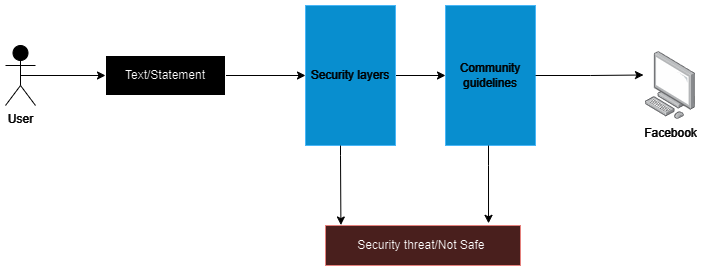

The diagram above was exported from draw.io. Its source (the exported page's mxGraphModel, read from the mxfile embedded in the PNG):
<mxGraphModel dx="1115" dy="574" grid="1" gridSize="10" guides="1" tooltips="1" connect="1" arrows="1" fold="1" page="1" pageScale="1" pageWidth="850" pageHeight="1100" math="0" shadow="0">
  <root>
    <mxCell id="0" />
    <mxCell id="1" parent="0" />
    <mxCell id="ymu2b9vOZIshmbOemh-y-11" style="edgeStyle=orthogonalEdgeStyle;rounded=0;orthogonalLoop=1;jettySize=auto;html=1;exitX=0.5;exitY=0.5;exitDx=0;exitDy=0;exitPerimeter=0;entryX=0;entryY=0.5;entryDx=0;entryDy=0;strokeColor=#FFFFFF;" edge="1" parent="1" source="ymu2b9vOZIshmbOemh-y-1" target="ymu2b9vOZIshmbOemh-y-6">
      <mxGeometry relative="1" as="geometry" />
    </mxCell>
    <mxCell id="ymu2b9vOZIshmbOemh-y-1" value="User" style="shape=umlActor;verticalLabelPosition=bottom;verticalAlign=top;html=1;outlineConnect=0;strokeColor=#FFFFFF;fontColor=#FFFFFF;" vertex="1" parent="1">
      <mxGeometry x="60" y="120" width="30" height="60" as="geometry" />
    </mxCell>
    <mxCell id="ymu2b9vOZIshmbOemh-y-13" style="edgeStyle=orthogonalEdgeStyle;rounded=0;orthogonalLoop=1;jettySize=auto;html=1;exitX=1;exitY=0.5;exitDx=0;exitDy=0;entryX=0;entryY=0.5;entryDx=0;entryDy=0;strokeColor=#FFFFFF;" edge="1" parent="1" source="ymu2b9vOZIshmbOemh-y-3" target="ymu2b9vOZIshmbOemh-y-4">
      <mxGeometry relative="1" as="geometry" />
    </mxCell>
    <mxCell id="ymu2b9vOZIshmbOemh-y-3" value="Security layers" style="rounded=0;whiteSpace=wrap;html=1;fillColor=#1ba1e2;fontColor=#ffffff;strokeColor=#006EAF;" vertex="1" parent="1">
      <mxGeometry x="360" y="80" width="90" height="140" as="geometry" />
    </mxCell>
    <mxCell id="ymu2b9vOZIshmbOemh-y-4" value="Community guidelines" style="rounded=0;whiteSpace=wrap;html=1;fillColor=#1ba1e2;fontColor=#ffffff;strokeColor=#006EAF;" vertex="1" parent="1">
      <mxGeometry x="500" y="80" width="90" height="140" as="geometry" />
    </mxCell>
    <mxCell id="ymu2b9vOZIshmbOemh-y-5" value="&lt;font color=&quot;#ffffff&quot;&gt;Facebook&lt;/font&gt;" style="image;points=[];aspect=fixed;html=1;align=center;shadow=0;dashed=0;image=img/lib/allied_telesis/computer_and_terminals/Personal_Computer.svg;labelBackgroundColor=none;" vertex="1" parent="1">
      <mxGeometry x="700" y="126.12" width="50" height="67.76" as="geometry" />
    </mxCell>
    <mxCell id="ymu2b9vOZIshmbOemh-y-12" style="edgeStyle=orthogonalEdgeStyle;rounded=0;orthogonalLoop=1;jettySize=auto;html=1;exitX=1;exitY=0.5;exitDx=0;exitDy=0;entryX=0;entryY=0.5;entryDx=0;entryDy=0;strokeColor=#FFFFFF;" edge="1" parent="1" source="ymu2b9vOZIshmbOemh-y-6" target="ymu2b9vOZIshmbOemh-y-3">
      <mxGeometry relative="1" as="geometry" />
    </mxCell>
    <mxCell id="ymu2b9vOZIshmbOemh-y-6" value="Text/Statement" style="rounded=0;whiteSpace=wrap;html=1;" vertex="1" parent="1">
      <mxGeometry x="160" y="130" width="120" height="40" as="geometry" />
    </mxCell>
    <mxCell id="ymu2b9vOZIshmbOemh-y-8" value="Security threat/Not Safe&amp;nbsp;" style="rounded=0;whiteSpace=wrap;html=1;fillColor=#f8cecc;strokeColor=#b85450;" vertex="1" parent="1">
      <mxGeometry x="380" y="300" width="195" height="40" as="geometry" />
    </mxCell>
    <mxCell id="ymu2b9vOZIshmbOemh-y-9" style="edgeStyle=orthogonalEdgeStyle;rounded=0;orthogonalLoop=1;jettySize=auto;html=1;entryX=0.079;entryY=-0.012;entryDx=0;entryDy=0;entryPerimeter=0;strokeColor=#FFFFFF;" edge="1" parent="1" source="ymu2b9vOZIshmbOemh-y-3" target="ymu2b9vOZIshmbOemh-y-8">
      <mxGeometry relative="1" as="geometry">
        <Array as="points">
          <mxPoint x="395" y="230" />
          <mxPoint x="395" y="230" />
        </Array>
      </mxGeometry>
    </mxCell>
    <mxCell id="ymu2b9vOZIshmbOemh-y-10" style="edgeStyle=orthogonalEdgeStyle;rounded=0;orthogonalLoop=1;jettySize=auto;html=1;entryX=0.836;entryY=-0.054;entryDx=0;entryDy=0;entryPerimeter=0;strokeColor=#FFFFFF;" edge="1" parent="1" source="ymu2b9vOZIshmbOemh-y-4" target="ymu2b9vOZIshmbOemh-y-8">
      <mxGeometry relative="1" as="geometry">
        <Array as="points">
          <mxPoint x="543" y="240" />
          <mxPoint x="543" y="240" />
        </Array>
      </mxGeometry>
    </mxCell>
    <mxCell id="ymu2b9vOZIshmbOemh-y-14" style="edgeStyle=orthogonalEdgeStyle;rounded=0;orthogonalLoop=1;jettySize=auto;html=1;exitX=1;exitY=0.5;exitDx=0;exitDy=0;entryX=-0.04;entryY=0.345;entryDx=0;entryDy=0;entryPerimeter=0;strokeColor=#FFFFFF;" edge="1" parent="1" source="ymu2b9vOZIshmbOemh-y-4" target="ymu2b9vOZIshmbOemh-y-5">
      <mxGeometry relative="1" as="geometry" />
    </mxCell>
  </root>
</mxGraphModel>